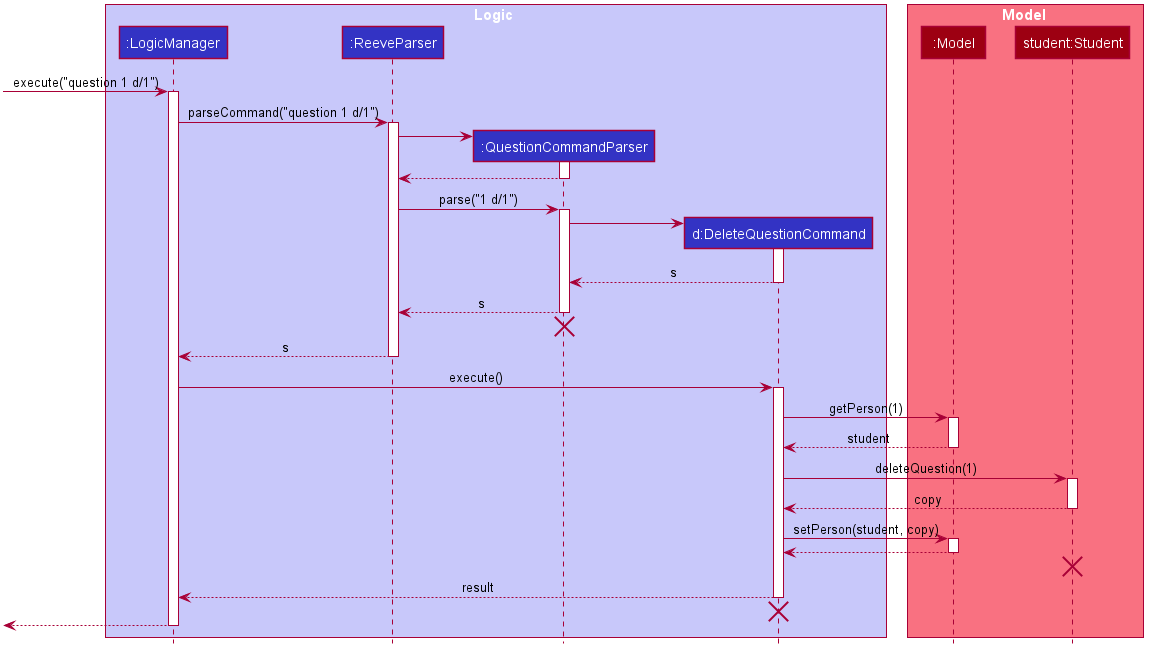

The diagram above was rendered by PlantUML. Its source (embedded in the PNG):
@startuml








skinparam BackgroundColor #FFFFFFF

skinparam Shadowing false

skinparam Class {
    FontColor #FFFFFF
    BorderThickness 1
    BorderColor #FFFFFF
    StereotypeFontColor #FFFFFF
    FontName Arial
}

skinparam Actor {
    BorderColor #000000
    Color #000000
    FontName Arial
}

skinparam Sequence {
    MessageAlign center
    BoxFontSize 15
    BoxPadding 0
    BoxFontColor #FFFFFF
    FontName Arial
}

skinparam Participant {
    FontColor #FFFFFFF
    Padding 20
}

skinparam MinClassWidth 50
skinparam ParticipantPadding 10
skinparam Shadowing false
skinparam DefaultTextAlignment center
skinparam packageStyle Rectangle

hide footbox
hide members
hide circle

box Logic #C8C8FA
participant ":LogicManager" as LogicManager #3333C4
participant ":ReeveParser" as ReeveParser #3333C4
participant ":QuestionCommandParser" as QuestionCommandParser #3333C4
participant "d:DeleteQuestionCommand" as DeleteQuestionCommand #3333C4
end box

box Model #F97181
participant ":Model" as Model #9D0012
participant "student:Student" as Student #9D0012
end box

[-> LogicManager : execute("question 1 d/1")
activate LogicManager

LogicManager -> ReeveParser : parseCommand("question 1 d/1")
activate ReeveParser

create QuestionCommandParser
ReeveParser -> QuestionCommandParser
activate QuestionCommandParser

QuestionCommandParser --> ReeveParser
deactivate QuestionCommandParser

ReeveParser -> QuestionCommandParser : parse("1 d/1")
activate QuestionCommandParser

create DeleteQuestionCommand
QuestionCommandParser -> DeleteQuestionCommand
activate DeleteQuestionCommand

DeleteQuestionCommand --> QuestionCommandParser : s
deactivate DeleteQuestionCommand

QuestionCommandParser --> ReeveParser : s
deactivate QuestionCommandParser

QuestionCommandParser -[hidden]-> ReeveParser
destroy QuestionCommandParser

ReeveParser --> LogicManager : s
deactivate ReeveParser

LogicManager -> DeleteQuestionCommand : execute()
activate DeleteQuestionCommand

DeleteQuestionCommand -> Model : getPerson(1)
activate Model

Model --> DeleteQuestionCommand : student
deactivate Model

DeleteQuestionCommand -> Student : deleteQuestion(1)
activate Student

Student --> DeleteQuestionCommand : copy
deactivate Student

DeleteQuestionCommand -> Model : setPerson(student, copy)
activate Model

Model --> DeleteQuestionCommand
deactivate Model

Student -[hidden]-> Model
destroy Student

DeleteQuestionCommand --> LogicManager : result
deactivate DeleteQuestionCommand

DeleteQuestionCommand -[hidden]-> LogicManager
destroy DeleteQuestionCommand

[<-- LogicManager
deactivate LogicManager
@enduml